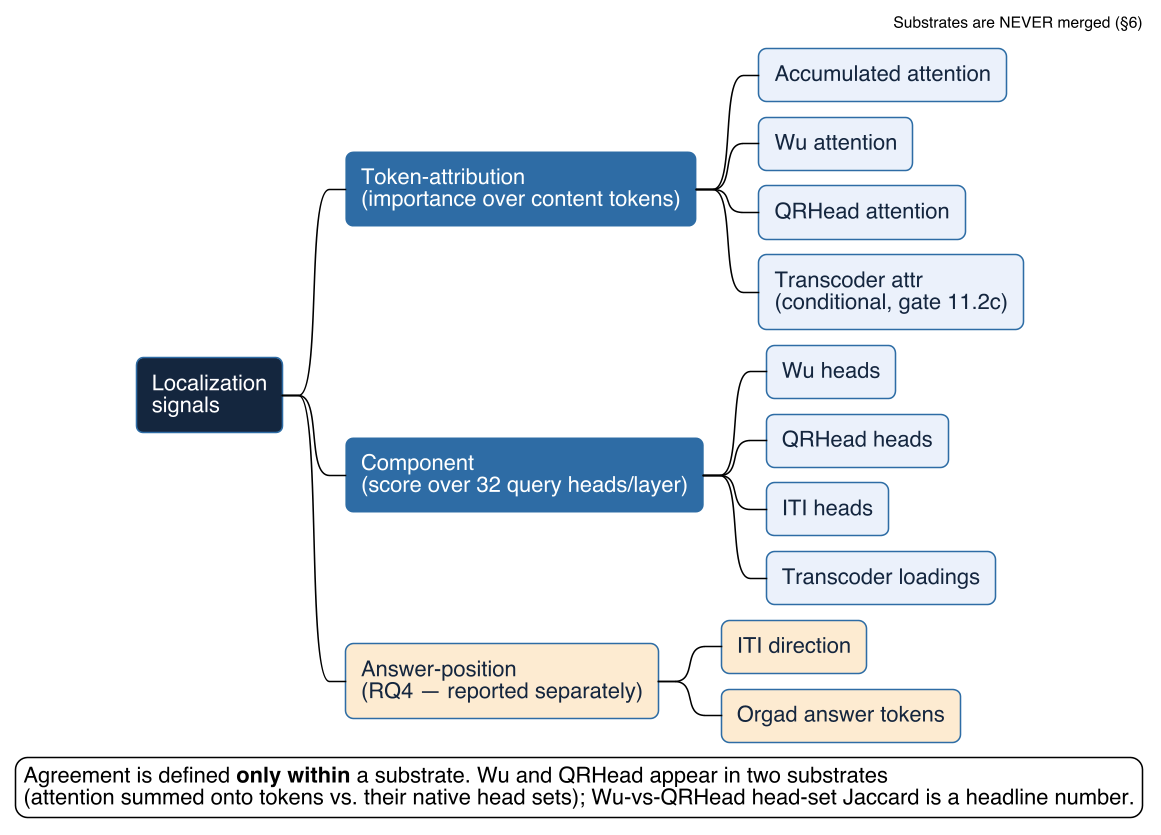

The diagram above was rendered by PlantUML. Its source (embedded in the PNG):
@startmindmap substrate_map
!theme plain
skinparam backgroundColor #FFFFFF
skinparam shadowing false
skinparam dpi 150
skinparam defaultFontName Helvetica

<style>
mindmapDiagram {
  node {
    BackgroundColor #EAF1FB
    LineColor #2E6DA4
    FontColor #15263F
    RoundCorner 10
  }
  .root {
    BackgroundColor #15263F
    FontColor #FFFFFF
  }
  .branch {
    BackgroundColor #2E6DA4
    FontColor #FFFFFF
  }
  .rq4 {
    BackgroundColor #FDEBD0
    FontColor #15263F
  }
}
</style>

* Localization\nsignals <<root>>
** Token-attribution\n(importance over content tokens) <<branch>>
*** Accumulated attention
*** Wu attention
*** QRHead attention
*** Transcoder attr\n(conditional, gate 11.2c)
** Component\n(score over 32 query heads/layer) <<branch>>
*** Wu heads
*** QRHead heads
*** ITI heads
*** Transcoder loadings
** Answer-position\n(RQ4 — reported separately) <<rq4>>
*** ITI direction <<rq4>>
*** Orgad answer tokens <<rq4>>

header
Substrates are NEVER merged (§6)
endheader

legend bottom
Agreement is defined **only within** a substrate. Wu and QRHead appear in two substrates
(attention summed onto tokens vs. their native head sets); Wu-vs-QRHead head-set Jaccard is a headline number.
endlegend
@endmindmap